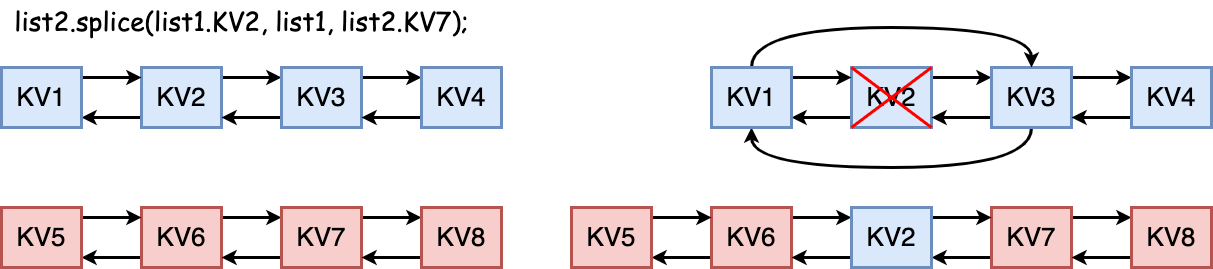

The diagram above was exported from draw.io. Its source (the exported page's mxGraphModel, read from the mxfile embedded in the PNG):
<mxGraphModel dx="1176" dy="800" grid="1" gridSize="10" guides="1" tooltips="1" connect="1" arrows="1" fold="1" page="0" pageScale="1" pageWidth="827" pageHeight="1169" background="#ffffff" math="0" shadow="0">
  <root>
    <mxCell id="0" />
    <mxCell id="1" parent="0" />
    <mxCell id="clBxLEhHn1C_fEqRZgDx-10" style="edgeStyle=orthogonalEdgeStyle;rounded=0;orthogonalLoop=1;jettySize=auto;html=1;strokeWidth=3;" edge="1" parent="1" source="clBxLEhHn1C_fEqRZgDx-2" target="clBxLEhHn1C_fEqRZgDx-7">
      <mxGeometry relative="1" as="geometry">
        <Array as="points">
          <mxPoint x="400" y="530" />
          <mxPoint x="400" y="530" />
        </Array>
      </mxGeometry>
    </mxCell>
    <mxCell id="clBxLEhHn1C_fEqRZgDx-27" style="edgeStyle=orthogonalEdgeStyle;rounded=0;orthogonalLoop=1;jettySize=auto;html=1;strokeWidth=3;" edge="1" parent="1" source="clBxLEhHn1C_fEqRZgDx-2" target="clBxLEhHn1C_fEqRZgDx-25">
      <mxGeometry relative="1" as="geometry">
        <Array as="points">
          <mxPoint x="250" y="570" />
          <mxPoint x="250" y="570" />
        </Array>
      </mxGeometry>
    </mxCell>
    <mxCell id="clBxLEhHn1C_fEqRZgDx-2" value="&lt;font style=&quot;font-size: 26px;&quot;&gt;KV2&lt;/font&gt;" style="rounded=0;whiteSpace=wrap;html=1;strokeWidth=3;fillColor=#dae8fc;strokeColor=#6c8ebf;" vertex="1" parent="1">
      <mxGeometry x="280" y="520" width="80" height="60" as="geometry" />
    </mxCell>
    <mxCell id="clBxLEhHn1C_fEqRZgDx-6" style="edgeStyle=orthogonalEdgeStyle;rounded=0;orthogonalLoop=1;jettySize=auto;html=1;strokeWidth=3;" edge="1" parent="1" source="clBxLEhHn1C_fEqRZgDx-7" target="clBxLEhHn1C_fEqRZgDx-9">
      <mxGeometry relative="1" as="geometry">
        <Array as="points">
          <mxPoint x="530" y="530" />
          <mxPoint x="530" y="530" />
        </Array>
      </mxGeometry>
    </mxCell>
    <mxCell id="clBxLEhHn1C_fEqRZgDx-11" style="edgeStyle=orthogonalEdgeStyle;rounded=0;orthogonalLoop=1;jettySize=auto;html=1;strokeWidth=3;" edge="1" parent="1" source="clBxLEhHn1C_fEqRZgDx-7" target="clBxLEhHn1C_fEqRZgDx-2">
      <mxGeometry relative="1" as="geometry">
        <Array as="points">
          <mxPoint x="400" y="570" />
          <mxPoint x="400" y="570" />
        </Array>
      </mxGeometry>
    </mxCell>
    <mxCell id="clBxLEhHn1C_fEqRZgDx-7" value="&lt;font style=&quot;font-size: 26px;&quot;&gt;KV3&lt;/font&gt;" style="rounded=0;whiteSpace=wrap;html=1;strokeWidth=3;fillColor=#dae8fc;strokeColor=#6c8ebf;" vertex="1" parent="1">
      <mxGeometry x="420" y="520" width="80" height="60" as="geometry" />
    </mxCell>
    <mxCell id="clBxLEhHn1C_fEqRZgDx-8" style="edgeStyle=orthogonalEdgeStyle;rounded=0;orthogonalLoop=1;jettySize=auto;html=1;strokeWidth=3;" edge="1" parent="1" source="clBxLEhHn1C_fEqRZgDx-9" target="clBxLEhHn1C_fEqRZgDx-7">
      <mxGeometry relative="1" as="geometry">
        <Array as="points">
          <mxPoint x="530" y="570" />
          <mxPoint x="530" y="570" />
        </Array>
      </mxGeometry>
    </mxCell>
    <mxCell id="clBxLEhHn1C_fEqRZgDx-9" value="&lt;font style=&quot;font-size: 26px;&quot;&gt;KV4&lt;/font&gt;" style="rounded=0;whiteSpace=wrap;html=1;strokeWidth=3;fillColor=#dae8fc;strokeColor=#6c8ebf;" vertex="1" parent="1">
      <mxGeometry x="560" y="520" width="80" height="60" as="geometry" />
    </mxCell>
    <mxCell id="clBxLEhHn1C_fEqRZgDx-26" style="edgeStyle=orthogonalEdgeStyle;rounded=0;orthogonalLoop=1;jettySize=auto;html=1;strokeWidth=3;" edge="1" parent="1" source="clBxLEhHn1C_fEqRZgDx-25" target="clBxLEhHn1C_fEqRZgDx-2">
      <mxGeometry relative="1" as="geometry">
        <Array as="points">
          <mxPoint x="250" y="530" />
          <mxPoint x="250" y="530" />
        </Array>
      </mxGeometry>
    </mxCell>
    <mxCell id="clBxLEhHn1C_fEqRZgDx-25" value="&lt;font style=&quot;font-size: 26px;&quot;&gt;KV1&lt;/font&gt;" style="rounded=0;whiteSpace=wrap;html=1;strokeWidth=3;fillColor=#dae8fc;strokeColor=#6c8ebf;" vertex="1" parent="1">
      <mxGeometry x="140" y="520" width="80" height="60" as="geometry" />
    </mxCell>
    <mxCell id="clBxLEhHn1C_fEqRZgDx-38" style="edgeStyle=orthogonalEdgeStyle;rounded=0;orthogonalLoop=1;jettySize=auto;html=1;strokeWidth=3;" edge="1" parent="1" source="clBxLEhHn1C_fEqRZgDx-40" target="clBxLEhHn1C_fEqRZgDx-43">
      <mxGeometry relative="1" as="geometry">
        <Array as="points">
          <mxPoint x="400" y="670" />
          <mxPoint x="400" y="670" />
        </Array>
      </mxGeometry>
    </mxCell>
    <mxCell id="clBxLEhHn1C_fEqRZgDx-39" style="edgeStyle=orthogonalEdgeStyle;rounded=0;orthogonalLoop=1;jettySize=auto;html=1;strokeWidth=3;" edge="1" parent="1" source="clBxLEhHn1C_fEqRZgDx-40" target="clBxLEhHn1C_fEqRZgDx-47">
      <mxGeometry relative="1" as="geometry">
        <Array as="points">
          <mxPoint x="250" y="710" />
          <mxPoint x="250" y="710" />
        </Array>
      </mxGeometry>
    </mxCell>
    <mxCell id="clBxLEhHn1C_fEqRZgDx-40" value="&lt;font style=&quot;font-size: 26px;&quot;&gt;KV6&lt;/font&gt;" style="rounded=0;whiteSpace=wrap;html=1;strokeWidth=3;fillColor=#f8cecc;strokeColor=#b85450;" vertex="1" parent="1">
      <mxGeometry x="280" y="660" width="80" height="60" as="geometry" />
    </mxCell>
    <mxCell id="clBxLEhHn1C_fEqRZgDx-41" style="edgeStyle=orthogonalEdgeStyle;rounded=0;orthogonalLoop=1;jettySize=auto;html=1;strokeWidth=3;" edge="1" parent="1" source="clBxLEhHn1C_fEqRZgDx-43" target="clBxLEhHn1C_fEqRZgDx-45">
      <mxGeometry relative="1" as="geometry">
        <Array as="points">
          <mxPoint x="530" y="670" />
          <mxPoint x="530" y="670" />
        </Array>
      </mxGeometry>
    </mxCell>
    <mxCell id="clBxLEhHn1C_fEqRZgDx-42" style="edgeStyle=orthogonalEdgeStyle;rounded=0;orthogonalLoop=1;jettySize=auto;html=1;strokeWidth=3;" edge="1" parent="1" source="clBxLEhHn1C_fEqRZgDx-43" target="clBxLEhHn1C_fEqRZgDx-40">
      <mxGeometry relative="1" as="geometry">
        <Array as="points">
          <mxPoint x="400" y="710" />
          <mxPoint x="400" y="710" />
        </Array>
      </mxGeometry>
    </mxCell>
    <mxCell id="clBxLEhHn1C_fEqRZgDx-43" value="&lt;font style=&quot;font-size: 26px;&quot;&gt;KV7&lt;/font&gt;" style="rounded=0;whiteSpace=wrap;html=1;strokeWidth=3;fillColor=#f8cecc;strokeColor=#b85450;" vertex="1" parent="1">
      <mxGeometry x="420" y="660" width="80" height="60" as="geometry" />
    </mxCell>
    <mxCell id="clBxLEhHn1C_fEqRZgDx-44" style="edgeStyle=orthogonalEdgeStyle;rounded=0;orthogonalLoop=1;jettySize=auto;html=1;strokeWidth=3;" edge="1" parent="1" source="clBxLEhHn1C_fEqRZgDx-45" target="clBxLEhHn1C_fEqRZgDx-43">
      <mxGeometry relative="1" as="geometry">
        <Array as="points">
          <mxPoint x="530" y="710" />
          <mxPoint x="530" y="710" />
        </Array>
      </mxGeometry>
    </mxCell>
    <mxCell id="clBxLEhHn1C_fEqRZgDx-45" value="&lt;font style=&quot;font-size: 26px;&quot;&gt;KV8&lt;/font&gt;" style="rounded=0;whiteSpace=wrap;html=1;strokeWidth=3;fillColor=#f8cecc;strokeColor=#b85450;" vertex="1" parent="1">
      <mxGeometry x="560" y="660" width="80" height="60" as="geometry" />
    </mxCell>
    <mxCell id="clBxLEhHn1C_fEqRZgDx-46" style="edgeStyle=orthogonalEdgeStyle;rounded=0;orthogonalLoop=1;jettySize=auto;html=1;strokeWidth=3;" edge="1" parent="1" source="clBxLEhHn1C_fEqRZgDx-47" target="clBxLEhHn1C_fEqRZgDx-40">
      <mxGeometry relative="1" as="geometry">
        <Array as="points">
          <mxPoint x="250" y="670" />
          <mxPoint x="250" y="670" />
        </Array>
      </mxGeometry>
    </mxCell>
    <mxCell id="clBxLEhHn1C_fEqRZgDx-47" value="&lt;font style=&quot;font-size: 26px;&quot;&gt;KV5&lt;/font&gt;" style="rounded=0;whiteSpace=wrap;html=1;strokeWidth=3;fillColor=#f8cecc;strokeColor=#b85450;" vertex="1" parent="1">
      <mxGeometry x="140" y="660" width="80" height="60" as="geometry" />
    </mxCell>
    <mxCell id="clBxLEhHn1C_fEqRZgDx-48" style="edgeStyle=orthogonalEdgeStyle;rounded=0;orthogonalLoop=1;jettySize=auto;html=1;strokeWidth=3;" edge="1" parent="1" source="clBxLEhHn1C_fEqRZgDx-50" target="clBxLEhHn1C_fEqRZgDx-53">
      <mxGeometry relative="1" as="geometry">
        <Array as="points">
          <mxPoint x="1110" y="530" />
          <mxPoint x="1110" y="530" />
        </Array>
      </mxGeometry>
    </mxCell>
    <mxCell id="clBxLEhHn1C_fEqRZgDx-49" style="edgeStyle=orthogonalEdgeStyle;rounded=0;orthogonalLoop=1;jettySize=auto;html=1;strokeWidth=3;" edge="1" parent="1" source="clBxLEhHn1C_fEqRZgDx-50" target="clBxLEhHn1C_fEqRZgDx-57">
      <mxGeometry relative="1" as="geometry">
        <Array as="points">
          <mxPoint x="960" y="570" />
          <mxPoint x="960" y="570" />
        </Array>
      </mxGeometry>
    </mxCell>
    <mxCell id="clBxLEhHn1C_fEqRZgDx-50" value="&lt;font style=&quot;font-size: 26px;&quot;&gt;KV2&lt;/font&gt;" style="rounded=0;whiteSpace=wrap;html=1;strokeWidth=3;fillColor=#dae8fc;strokeColor=#6c8ebf;" vertex="1" parent="1">
      <mxGeometry x="990" y="520" width="80" height="60" as="geometry" />
    </mxCell>
    <mxCell id="clBxLEhHn1C_fEqRZgDx-51" style="edgeStyle=orthogonalEdgeStyle;rounded=0;orthogonalLoop=1;jettySize=auto;html=1;strokeWidth=3;" edge="1" parent="1" source="clBxLEhHn1C_fEqRZgDx-53" target="clBxLEhHn1C_fEqRZgDx-55">
      <mxGeometry relative="1" as="geometry">
        <Array as="points">
          <mxPoint x="1240" y="530" />
          <mxPoint x="1240" y="530" />
        </Array>
      </mxGeometry>
    </mxCell>
    <mxCell id="clBxLEhHn1C_fEqRZgDx-52" style="edgeStyle=orthogonalEdgeStyle;rounded=0;orthogonalLoop=1;jettySize=auto;html=1;strokeWidth=3;" edge="1" parent="1" source="clBxLEhHn1C_fEqRZgDx-53" target="clBxLEhHn1C_fEqRZgDx-50">
      <mxGeometry relative="1" as="geometry">
        <Array as="points">
          <mxPoint x="1110" y="570" />
          <mxPoint x="1110" y="570" />
        </Array>
      </mxGeometry>
    </mxCell>
    <mxCell id="clBxLEhHn1C_fEqRZgDx-80" style="edgeStyle=orthogonalEdgeStyle;rounded=0;orthogonalLoop=1;jettySize=auto;html=1;entryX=0.5;entryY=1;entryDx=0;entryDy=0;strokeWidth=3;curved=1;" edge="1" parent="1" source="clBxLEhHn1C_fEqRZgDx-53" target="clBxLEhHn1C_fEqRZgDx-57">
      <mxGeometry relative="1" as="geometry">
        <Array as="points">
          <mxPoint x="1170" y="620" />
          <mxPoint x="890" y="620" />
        </Array>
      </mxGeometry>
    </mxCell>
    <mxCell id="clBxLEhHn1C_fEqRZgDx-53" value="&lt;font style=&quot;font-size: 26px;&quot;&gt;KV3&lt;/font&gt;" style="rounded=0;whiteSpace=wrap;html=1;strokeWidth=3;fillColor=#dae8fc;strokeColor=#6c8ebf;" vertex="1" parent="1">
      <mxGeometry x="1130" y="520" width="80" height="60" as="geometry" />
    </mxCell>
    <mxCell id="clBxLEhHn1C_fEqRZgDx-54" style="edgeStyle=orthogonalEdgeStyle;rounded=0;orthogonalLoop=1;jettySize=auto;html=1;strokeWidth=3;" edge="1" parent="1" source="clBxLEhHn1C_fEqRZgDx-55" target="clBxLEhHn1C_fEqRZgDx-53">
      <mxGeometry relative="1" as="geometry">
        <Array as="points">
          <mxPoint x="1240" y="570" />
          <mxPoint x="1240" y="570" />
        </Array>
      </mxGeometry>
    </mxCell>
    <mxCell id="clBxLEhHn1C_fEqRZgDx-55" value="&lt;font style=&quot;font-size: 26px;&quot;&gt;KV4&lt;/font&gt;" style="rounded=0;whiteSpace=wrap;html=1;strokeWidth=3;fillColor=#dae8fc;strokeColor=#6c8ebf;" vertex="1" parent="1">
      <mxGeometry x="1270" y="520" width="80" height="60" as="geometry" />
    </mxCell>
    <mxCell id="clBxLEhHn1C_fEqRZgDx-56" style="edgeStyle=orthogonalEdgeStyle;rounded=0;orthogonalLoop=1;jettySize=auto;html=1;strokeWidth=3;" edge="1" parent="1" source="clBxLEhHn1C_fEqRZgDx-57" target="clBxLEhHn1C_fEqRZgDx-50">
      <mxGeometry relative="1" as="geometry">
        <Array as="points">
          <mxPoint x="960" y="530" />
          <mxPoint x="960" y="530" />
        </Array>
      </mxGeometry>
    </mxCell>
    <mxCell id="clBxLEhHn1C_fEqRZgDx-78" style="edgeStyle=orthogonalEdgeStyle;rounded=0;orthogonalLoop=1;jettySize=auto;html=1;entryX=0.5;entryY=0;entryDx=0;entryDy=0;strokeWidth=3;curved=1;" edge="1" parent="1" source="clBxLEhHn1C_fEqRZgDx-57" target="clBxLEhHn1C_fEqRZgDx-53">
      <mxGeometry relative="1" as="geometry">
        <Array as="points">
          <mxPoint x="890" y="480" />
          <mxPoint x="1170" y="480" />
        </Array>
      </mxGeometry>
    </mxCell>
    <mxCell id="clBxLEhHn1C_fEqRZgDx-57" value="&lt;font style=&quot;font-size: 26px;&quot;&gt;KV1&lt;/font&gt;" style="rounded=0;whiteSpace=wrap;html=1;strokeWidth=3;fillColor=#dae8fc;strokeColor=#6c8ebf;" vertex="1" parent="1">
      <mxGeometry x="850" y="520" width="80" height="60" as="geometry" />
    </mxCell>
    <mxCell id="clBxLEhHn1C_fEqRZgDx-59" style="edgeStyle=orthogonalEdgeStyle;rounded=0;orthogonalLoop=1;jettySize=auto;html=1;strokeWidth=3;" edge="1" parent="1" source="clBxLEhHn1C_fEqRZgDx-60" target="clBxLEhHn1C_fEqRZgDx-67">
      <mxGeometry relative="1" as="geometry">
        <Array as="points">
          <mxPoint x="820" y="710" />
          <mxPoint x="820" y="710" />
        </Array>
      </mxGeometry>
    </mxCell>
    <mxCell id="clBxLEhHn1C_fEqRZgDx-73" style="edgeStyle=orthogonalEdgeStyle;rounded=0;orthogonalLoop=1;jettySize=auto;html=1;strokeWidth=3;" edge="1" parent="1" source="clBxLEhHn1C_fEqRZgDx-60" target="clBxLEhHn1C_fEqRZgDx-69">
      <mxGeometry relative="1" as="geometry">
        <Array as="points">
          <mxPoint x="960" y="670" />
          <mxPoint x="960" y="670" />
        </Array>
      </mxGeometry>
    </mxCell>
    <mxCell id="clBxLEhHn1C_fEqRZgDx-60" value="&lt;font style=&quot;font-size: 26px;&quot;&gt;KV6&lt;/font&gt;" style="rounded=0;whiteSpace=wrap;html=1;strokeWidth=3;fillColor=#f8cecc;strokeColor=#b85450;" vertex="1" parent="1">
      <mxGeometry x="850" y="660" width="80" height="60" as="geometry" />
    </mxCell>
    <mxCell id="clBxLEhHn1C_fEqRZgDx-61" style="edgeStyle=orthogonalEdgeStyle;rounded=0;orthogonalLoop=1;jettySize=auto;html=1;strokeWidth=3;" edge="1" parent="1" source="clBxLEhHn1C_fEqRZgDx-63" target="clBxLEhHn1C_fEqRZgDx-65">
      <mxGeometry relative="1" as="geometry">
        <Array as="points">
          <mxPoint x="1240" y="670" />
          <mxPoint x="1240" y="670" />
        </Array>
      </mxGeometry>
    </mxCell>
    <mxCell id="clBxLEhHn1C_fEqRZgDx-72" style="edgeStyle=orthogonalEdgeStyle;rounded=0;orthogonalLoop=1;jettySize=auto;html=1;strokeWidth=3;" edge="1" parent="1" source="clBxLEhHn1C_fEqRZgDx-63" target="clBxLEhHn1C_fEqRZgDx-69">
      <mxGeometry relative="1" as="geometry">
        <Array as="points">
          <mxPoint x="1100" y="710" />
          <mxPoint x="1100" y="710" />
        </Array>
      </mxGeometry>
    </mxCell>
    <mxCell id="clBxLEhHn1C_fEqRZgDx-63" value="&lt;font style=&quot;font-size: 26px;&quot;&gt;KV7&lt;/font&gt;" style="rounded=0;whiteSpace=wrap;html=1;strokeWidth=3;fillColor=#f8cecc;strokeColor=#b85450;" vertex="1" parent="1">
      <mxGeometry x="1130" y="660" width="80" height="60" as="geometry" />
    </mxCell>
    <mxCell id="clBxLEhHn1C_fEqRZgDx-64" style="edgeStyle=orthogonalEdgeStyle;rounded=0;orthogonalLoop=1;jettySize=auto;html=1;strokeWidth=3;" edge="1" parent="1" source="clBxLEhHn1C_fEqRZgDx-65" target="clBxLEhHn1C_fEqRZgDx-63">
      <mxGeometry relative="1" as="geometry">
        <Array as="points">
          <mxPoint x="1240" y="710" />
          <mxPoint x="1240" y="710" />
        </Array>
      </mxGeometry>
    </mxCell>
    <mxCell id="clBxLEhHn1C_fEqRZgDx-65" value="&lt;font style=&quot;font-size: 26px;&quot;&gt;KV8&lt;/font&gt;" style="rounded=0;whiteSpace=wrap;html=1;strokeWidth=3;fillColor=#f8cecc;strokeColor=#b85450;" vertex="1" parent="1">
      <mxGeometry x="1270" y="660" width="80" height="60" as="geometry" />
    </mxCell>
    <mxCell id="clBxLEhHn1C_fEqRZgDx-66" style="edgeStyle=orthogonalEdgeStyle;rounded=0;orthogonalLoop=1;jettySize=auto;html=1;strokeWidth=3;" edge="1" parent="1" source="clBxLEhHn1C_fEqRZgDx-67" target="clBxLEhHn1C_fEqRZgDx-60">
      <mxGeometry relative="1" as="geometry">
        <Array as="points">
          <mxPoint x="820" y="670" />
          <mxPoint x="820" y="670" />
        </Array>
      </mxGeometry>
    </mxCell>
    <mxCell id="clBxLEhHn1C_fEqRZgDx-67" value="&lt;font style=&quot;font-size: 26px;&quot;&gt;KV5&lt;/font&gt;" style="rounded=0;whiteSpace=wrap;html=1;strokeWidth=3;fillColor=#f8cecc;strokeColor=#b85450;" vertex="1" parent="1">
      <mxGeometry x="710" y="660" width="80" height="60" as="geometry" />
    </mxCell>
    <mxCell id="clBxLEhHn1C_fEqRZgDx-71" style="edgeStyle=orthogonalEdgeStyle;rounded=0;orthogonalLoop=1;jettySize=auto;html=1;strokeWidth=3;" edge="1" parent="1" source="clBxLEhHn1C_fEqRZgDx-69" target="clBxLEhHn1C_fEqRZgDx-63">
      <mxGeometry relative="1" as="geometry">
        <Array as="points">
          <mxPoint x="1100" y="670" />
          <mxPoint x="1100" y="670" />
        </Array>
      </mxGeometry>
    </mxCell>
    <mxCell id="clBxLEhHn1C_fEqRZgDx-74" style="edgeStyle=orthogonalEdgeStyle;rounded=0;orthogonalLoop=1;jettySize=auto;html=1;strokeWidth=3;" edge="1" parent="1" source="clBxLEhHn1C_fEqRZgDx-69" target="clBxLEhHn1C_fEqRZgDx-60">
      <mxGeometry relative="1" as="geometry">
        <Array as="points">
          <mxPoint x="960" y="710" />
          <mxPoint x="960" y="710" />
        </Array>
      </mxGeometry>
    </mxCell>
    <mxCell id="clBxLEhHn1C_fEqRZgDx-69" value="&lt;font style=&quot;font-size: 26px;&quot;&gt;KV2&lt;/font&gt;" style="rounded=0;whiteSpace=wrap;html=1;strokeWidth=3;fillColor=#dae8fc;strokeColor=#6c8ebf;" vertex="1" parent="1">
      <mxGeometry x="990" y="660" width="80" height="60" as="geometry" />
    </mxCell>
    <mxCell id="clBxLEhHn1C_fEqRZgDx-75" value="" style="endArrow=none;html=1;rounded=0;entryX=1;entryY=0;entryDx=0;entryDy=0;exitX=0;exitY=1;exitDx=0;exitDy=0;strokeWidth=3;strokeColor=#FF0000;" edge="1" parent="1" source="clBxLEhHn1C_fEqRZgDx-50" target="clBxLEhHn1C_fEqRZgDx-50">
      <mxGeometry width="50" height="50" relative="1" as="geometry">
        <mxPoint x="990" y="580" as="sourcePoint" />
        <mxPoint x="1040" y="530" as="targetPoint" />
      </mxGeometry>
    </mxCell>
    <mxCell id="clBxLEhHn1C_fEqRZgDx-77" value="" style="endArrow=none;html=1;rounded=0;entryX=0;entryY=0;entryDx=0;entryDy=0;exitX=1;exitY=1;exitDx=0;exitDy=0;strokeWidth=3;strokeColor=#FF0000;" edge="1" parent="1" source="clBxLEhHn1C_fEqRZgDx-50" target="clBxLEhHn1C_fEqRZgDx-50">
      <mxGeometry width="50" height="50" relative="1" as="geometry">
        <mxPoint x="1080" y="590" as="sourcePoint" />
        <mxPoint x="1000" y="530" as="targetPoint" />
      </mxGeometry>
    </mxCell>
    <mxCell id="clBxLEhHn1C_fEqRZgDx-81" value="&lt;font style=&quot;font-size: 26px;&quot; face=&quot;Comic Sans MS&quot;&gt;list2.splice(list1.KV2, list1, list2.KV7);&lt;/font&gt;" style="text;html=1;align=center;verticalAlign=middle;resizable=0;points=[];autosize=1;strokeColor=none;fillColor=none;" vertex="1" parent="1">
      <mxGeometry x="140" y="453" width="480" height="40" as="geometry" />
    </mxCell>
  </root>
</mxGraphModel>